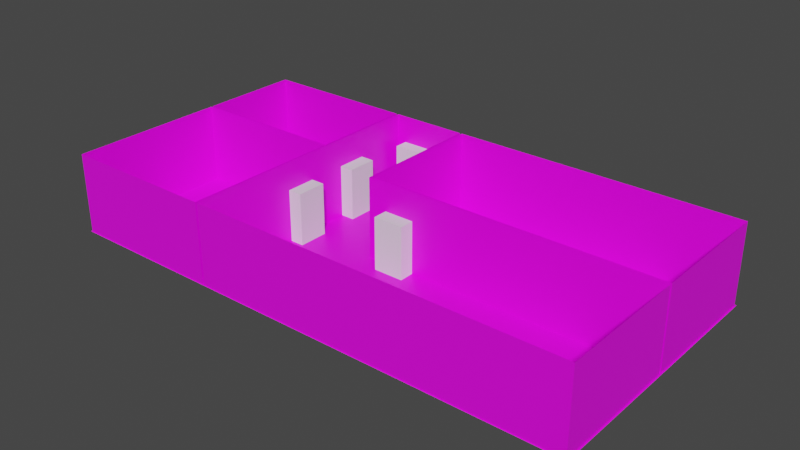 # Source: home.blend  (saved by Blender 3.1.7; exported with 4.5.12 LTS)
import bpy
from mathutils import Matrix  # noqa: F401  (used for matrix-valued properties, if any)

bpy.ops.wm.read_factory_settings(use_empty=True)
scene = bpy.context.scene
scene.name = 'Scene'

# ---- collections
col_collection = bpy.data.collections.new('Collection'); scene.collection.children.link(col_collection)

# ---- images (referenced by path relative to the original .blend; pixels are not part of the script)
import os
ASSET_DIR = os.environ.get("B2B_ASSET_DIR", "")  # directory of the original .blend (textures are referenced by path, not embedded)
HERE = os.path.dirname(os.path.abspath(__file__))  # packed textures are extracted next to this script under _unpacked/

def load_image(name, relpath, width, height, colorspace="sRGB"):
    """Load a texture the original file referenced (path relative to the .blend, or extracted next to this script)."""
    p = next((c for c in (os.path.join(HERE, relpath), os.path.join(ASSET_DIR, relpath)) if relpath and os.path.exists(c)), "")
    if p:
        img = bpy.data.images.load(p, check_existing=True)
        img.name = name
    else:  # same state as the original file: an image datablock whose file is absent (Cycles renders it pink)
        img = bpy.data.images.new(name, width, height)
        img.source = "FILE"
        img.filepath = "//" + (relpath or name)
    img.colorspace_settings.name = colorspace
    return img
img_untitled = load_image('Untitled', '', 1024, 1024, 'sRGB')

# ---- materials (node trees are filled in below, after node groups)
mat_sharedroom = bpy.data.materials.new('sharedRoom')
mat_sharedroom.use_transparent_shadow = False
mat_floor = bpy.data.materials.new('floor')
mat_floor.use_transparent_shadow = False
mat_empty = bpy.data.materials.new('empty')
mat_empty.use_transparent_shadow = False
mat_parentsroom = bpy.data.materials.new('parentsRoom')
mat_parentsroom.use_transparent_shadow = False
mat_kidsroom = bpy.data.materials.new('kidsRoom')
mat_kidsroom.use_transparent_shadow = False
mat_bathroom = bpy.data.materials.new('bathRoom')
mat_bathroom.use_transparent_shadow = False

# ---- material node trees
mat_sharedroom.use_nodes = True; mat_sharedroom.node_tree.nodes.clear()
_N = mat_sharedroom.node_tree.nodes; _L = mat_sharedroom.node_tree.links
n0 = _N.new('ShaderNodeBsdfPrincipled'); n0.name = 'Principled BSDF'; n0.location = (10, 300)
n0.distribution = 'GGX'
n0.subsurface_method = 'RANDOM_WALK_SKIN'
n0.inputs[3].default_value = 1.45
n0.inputs[27].default_value = (0.0, 0.0, 0.0, 1.0)
n0.inputs[28].default_value = 1.0
n1 = _N.new('ShaderNodeOutputMaterial'); n1.name = 'Material Output'; n1.location = (300, 300)
n2 = _N.new('ShaderNodeTexImage'); n2.name = 'Image Texture'; n2.location = (-296, 274)
n2.image = img_untitled
_L.new(n0.outputs[0], n1.inputs[0])
_L.new(n2.outputs[0], n0.inputs[0])
n1.is_active_output = True
mat_floor.use_nodes = True; mat_floor.node_tree.nodes.clear()
_N = mat_floor.node_tree.nodes; _L = mat_floor.node_tree.links
n0 = _N.new('ShaderNodeBsdfPrincipled'); n0.name = 'Principled BSDF'; n0.location = (10, 300)
n0.distribution = 'GGX'
n0.subsurface_method = 'RANDOM_WALK_SKIN'
n0.inputs[3].default_value = 1.45
n0.inputs[27].default_value = (0.0, 0.0, 0.0, 1.0)
n0.inputs[28].default_value = 1.0
n1 = _N.new('ShaderNodeOutputMaterial'); n1.name = 'Material Output'; n1.location = (300, 300)
_L.new(n0.outputs[0], n1.inputs[0])
n1.is_active_output = True
mat_empty.use_nodes = True; mat_empty.node_tree.nodes.clear()
_N = mat_empty.node_tree.nodes; _L = mat_empty.node_tree.links
n0 = _N.new('ShaderNodeBsdfPrincipled'); n0.name = 'Principled BSDF'; n0.location = (10, 300)
n0.distribution = 'GGX'
n0.subsurface_method = 'RANDOM_WALK_SKIN'
n0.inputs[0].default_value = (0.0, 0.0, 0.0, 1.0)
n0.inputs[3].default_value = 1.45
n0.inputs[27].default_value = (0.0, 0.0, 0.0, 1.0)
n0.inputs[28].default_value = 1.0
n1 = _N.new('ShaderNodeOutputMaterial'); n1.name = 'Material Output'; n1.location = (300, 300)
_L.new(n0.outputs[0], n1.inputs[0])
n1.is_active_output = True
mat_parentsroom.use_nodes = True; mat_parentsroom.node_tree.nodes.clear()
_N = mat_parentsroom.node_tree.nodes; _L = mat_parentsroom.node_tree.links
n0 = _N.new('ShaderNodeBsdfPrincipled'); n0.name = 'Principled BSDF'; n0.location = (10, 300)
n0.distribution = 'GGX'
n0.subsurface_method = 'RANDOM_WALK_SKIN'
n0.inputs[0].default_value = (0.5, 0.0, 0.0, 1.0)
n0.inputs[3].default_value = 1.45
n0.inputs[27].default_value = (0.0, 0.0, 0.0, 1.0)
n0.inputs[28].default_value = 1.0
n1 = _N.new('ShaderNodeOutputMaterial'); n1.name = 'Material Output'; n1.location = (300, 300)
_L.new(n0.outputs[0], n1.inputs[0])
n1.is_active_output = True
mat_kidsroom.use_nodes = True; mat_kidsroom.node_tree.nodes.clear()
_N = mat_kidsroom.node_tree.nodes; _L = mat_kidsroom.node_tree.links
n0 = _N.new('ShaderNodeBsdfPrincipled'); n0.name = 'Principled BSDF'; n0.location = (10, 300)
n0.distribution = 'GGX'
n0.subsurface_method = 'RANDOM_WALK_SKIN'
n0.inputs[0].default_value = (0.8, 0.7279, 0.03283, 1.0)
n0.inputs[3].default_value = 1.45
n0.inputs[27].default_value = (0.0, 0.0, 0.0, 1.0)
n0.inputs[28].default_value = 1.0
n1 = _N.new('ShaderNodeOutputMaterial'); n1.name = 'Material Output'; n1.location = (300, 300)
_L.new(n0.outputs[0], n1.inputs[0])
n1.is_active_output = True
mat_bathroom.use_nodes = True; mat_bathroom.node_tree.nodes.clear()
_N = mat_bathroom.node_tree.nodes; _L = mat_bathroom.node_tree.links
n0 = _N.new('ShaderNodeBsdfPrincipled'); n0.name = 'Principled BSDF'; n0.location = (10, 300)
n0.distribution = 'GGX'
n0.subsurface_method = 'RANDOM_WALK_SKIN'
n0.inputs[0].default_value = (0.03726, 0.3746, 0.8, 1.0)
n0.inputs[3].default_value = 1.45
n0.inputs[27].default_value = (0.0, 0.0, 0.0, 1.0)
n0.inputs[28].default_value = 1.0
n1 = _N.new('ShaderNodeOutputMaterial'); n1.name = 'Material Output'; n1.location = (300, 300)
_L.new(n0.outputs[0], n1.inputs[0])
n1.is_active_output = True

# ---- world
world_world = bpy.data.worlds.new('World'); scene.world = world_world
world_world.use_nodes = True; world_world.node_tree.nodes.clear()
_N = world_world.node_tree.nodes; _L = world_world.node_tree.links
n0 = _N.new('ShaderNodeOutputWorld'); n0.name = 'World Output'; n0.location = (300, 300)
n1 = _N.new('ShaderNodeBackground'); n1.name = 'Background'; n1.location = (10, 300)
n1.inputs[0].default_value = (0.05088, 0.05088, 0.05088, 1.0)
_L.new(n1.outputs[0], n0.inputs[0])
n0.is_active_output = True
world_world.color = (0.05088, 0.05088, 0.05088)
world_world.use_sun_shadow = False
world_world.sun_shadow_jitter_overblur = 0.0

# ---- meshes
me_plane = bpy.data.meshes.new('Plane')
me_plane.from_pydata([(-0.9942, -0.994, 0.0), (-0.4028, -0.994, 0.0), (-0.9942, 0.1914, 0.0), (-0.4028, 0.1914, 0.0), (-0.9942, 7.451e-09, 0.0), (-0.4028, 7.451e-09, 0.0), (-0.9942, -0.994, 3.0), (-0.4028, -0.994, 3.0), (-0.9942, 0.1914, 3.0), (-0.4028, 0.1914, 3.0), (-0.9942, 7.451e-09, 3.0), (-0.4028, 7.451e-09, 3.0)], [], [(6, 0, 4, 10), (9, 3, 5, 11), (10, 4, 2, 8), (8, 2, 3, 9), (11, 5, 1, 7), (1, 0, 6, 7)])
_uv = me_plane.uv_layers.new(name='UVMap')
_uv.uv.foreach_set('vector', [0.4993, 0.7984, 0.4993, 0.572, 0.9071, 0.572, 0.9071, 0.7984, 0.01153, 0.7919, 0.01153, 0.5745, 0.08924, 0.5745, 0.08924, 0.7919, 0.9071, 0.7984, 0.9071, 0.572, 0.9857, 0.572, 0.9857, 0.7984, 0.01352, 0.53, 0.01352, 0.2919, 0.4987, 0.2919, 0.4987, 0.53, 0.08924, 0.7919, 0.08924, 0.5745, 0.4928, 0.5745, 0.4928, 0.7919, 0.5044, 0.2988, 0.9933, 0.2988, 0.9933, 0.531, 0.5044, 0.531])
me_plane.materials.append(mat_sharedroom)
me_plane.use_remesh_fix_poles = True
me_plane.use_remesh_preserve_attributes = False
me_plane.update()
me_cube_001 = bpy.data.meshes.new('Cube.001')
me_cube_001.from_pydata([(-2.009, -1.0, -1.0), (-2.009, -1.0, 1.0), (-2.009, 1.0, -1.0), (-2.009, 1.0, 1.0), (-0.1088, -1.0, -1.0), (-0.1088, -1.0, 1.0), (-0.1088, 1.0, -1.0), (-0.1088, 1.0, 1.0), (-3.728, -5.506, -1.0), (-3.728, -5.506, 1.0), (-3.728, -3.606, -1.0), (-3.728, -3.606, 1.0), (-1.728, -5.506, -1.0), (-1.728, -5.506, 1.0), (-1.728, -3.606, -1.0), (-1.728, -3.606, 1.0), (-3.728, -9.893, -1.0), (-3.728, -9.893, 1.0), (-3.728, -7.993, -1.0), (-3.728, -7.993, 1.0), (-1.728, -9.893, -1.0), (-1.728, -9.893, 1.0), (-1.728, -7.993, -1.0), (-1.728, -7.993, 1.0), (3.409, -9.352, -1.0), (3.409, -9.352, 1.0), (3.409, -7.352, -1.0), (3.409, -7.352, 1.0), (5.309, -9.352, -1.0), (5.309, -9.352, 1.0), (5.309, -7.352, -1.0), (5.309, -7.352, 1.0)], [], [(0, 1, 3, 2), (2, 3, 7, 6), (6, 7, 5, 4), (4, 5, 1, 0), (2, 6, 4, 0), (7, 3, 1, 5), (8, 9, 11, 10), (10, 11, 15, 14), (14, 15, 13, 12), (12, 13, 9, 8), (10, 14, 12, 8), (15, 11, 9, 13), (16, 17, 19, 18), (18, 19, 23, 22), (22, 23, 21, 20), (20, 21, 17, 16), (18, 22, 20, 16), (23, 19, 17, 21), (24, 25, 27, 26), (26, 27, 31, 30), (30, 31, 29, 28), (28, 29, 25, 24), (26, 30, 28, 24), (31, 27, 25, 29)])
_uv = me_cube_001.uv_layers.new(name='UVMap')
_uv.uv.foreach_set('vector', [0.375, 0.0, 0.625, 0.0, 0.625, 0.25, 0.375, 0.25, 0.375, 0.25, 0.625, 0.25, 0.625, 0.5, 0.375, 0.5, 0.375, 0.5, 0.625, 0.5, 0.625, 0.75, 0.375, 0.75, 0.375, 0.75, 0.625, 0.75, 0.625, 1.0, 0.375, 1.0, 0.125, 0.5, 0.375, 0.5, 0.375, 0.75, 0.125, 0.75, 0.625, 0.5, 0.875, 0.5, 0.875, 0.75, 0.625, 0.75, 0.375, 0.0, 0.625, 0.0, 0.625, 0.25, 0.375, 0.25, 0.375, 0.25, 0.625, 0.25, 0.625, 0.5, 0.375, 0.5, 0.375, 0.5, 0.625, 0.5, 0.625, 0.75, 0.375, 0.75, 0.375, 0.75, 0.625, 0.75, 0.625, 1.0, 0.375, 1.0, 0.125, 0.5, 0.375, 0.5, 0.375, 0.75, 0.125, 0.75, 0.625, 0.5, 0.875, 0.5, 0.875, 0.75, 0.625, 0.75, 0.375, 0.0, 0.625, 0.0, 0.625, 0.25, 0.375, 0.25, 0.375, 0.25, 0.625, 0.25, 0.625, 0.5, 0.375, 0.5, 0.375, 0.5, 0.625, 0.5, 0.625, 0.75, 0.375, 0.75, 0.375, 0.75, 0.625, 0.75, 0.625, 1.0, 0.375, 1.0, 0.125, 0.5, 0.375, 0.5, 0.375, 0.75, 0.125, 0.75, 0.625, 0.5, 0.875, 0.5, 0.875, 0.75, 0.625, 0.75, 0.375, 0.0, 0.625, 0.0, 0.625, 0.25, 0.375, 0.25, 0.375, 0.25, 0.625, 0.25, 0.625, 0.5, 0.375, 0.5, 0.375, 0.5, 0.625, 0.5, 0.625, 0.75, 0.375, 0.75, 0.375, 0.75, 0.625, 0.75, 0.625, 1.0, 0.375, 1.0, 0.125, 0.5, 0.375, 0.5, 0.375, 0.75, 0.125, 0.75, 0.625, 0.5, 0.875, 0.5, 0.875, 0.75, 0.625, 0.75])
me_cube_001.use_remesh_fix_poles = True
me_cube_001.use_remesh_preserve_attributes = False
me_cube_001.update()
me_plane_002 = bpy.data.meshes.new('Plane.002')
me_plane_002.from_pydata([(1.0, 1.0, 0.0), (1.0, 0.2, 0.0), (-0.0993, 1.0, 0.0), (-0.0993, 0.2, 0.0), (1.0, 0.0, 0.0), (-0.0993, 0.0, 0.0)], [], [(3, 1, 0, 2), (5, 4, 1, 3)])
_uv = me_plane_002.uv_layers.new(name='UVMap')
_uv.uv.foreach_set('vector', [0.9859, 0.596, 0.01698, 0.596, 0.01698, 0.2746, 0.9859, 0.2746, 0.9859, 0.6764, 0.01698, 0.6764, 0.01698, 0.596, 0.9859, 0.596])
me_plane_002.materials.append(mat_sharedroom)
me_plane_002.use_remesh_fix_poles = True
me_plane_002.use_remesh_preserve_attributes = False
me_plane_002.update()
me_plane_003 = bpy.data.meshes.new('Plane.003')
me_plane_003.from_pydata([(1.0, -1.0, 0.0), (-0.4, -1.0, 0.0), (-0.4, 1.0, 0.0), (-0.4, 0.2, 0.0), (-0.0993, -1.0, 0.0), (-0.0993, 1.0, 0.0), (-0.0993, 0.2, 0.0), (1.0, 0.0, 0.0), (-0.4, 0.0, 0.0), (-0.0993, 0.0, 0.0)], [], [(8, 9, 6, 3), (3, 6, 5, 2), (1, 4, 9, 8), (4, 0, 7, 9)])
me_plane_003.polygons.foreach_set('material_index', [3, 3, 3, 3])
_uv = me_plane_003.uv_layers.new(name='UVMap')
_uv.uv.foreach_set('vector', [0.9724, 0.4856, 0.7682, 0.4856, 0.7682, 0.4241, 0.9724, 0.4241, 0.9724, 0.4241, 0.7682, 0.4241, 0.7682, 0.1782, 0.9724, 0.1782, 0.9724, 0.793, 0.7682, 0.793, 0.7682, 0.4856, 0.9724, 0.4856, 0.7682, 0.793, 0.02153, 0.793, 0.02153, 0.4856, 0.7682, 0.4856])
me_plane_003.materials.append(mat_floor)
me_plane_003.materials.append(mat_empty)
me_plane_003.materials.append(mat_parentsroom)
me_plane_003.materials.append(mat_sharedroom)
me_plane_003.materials.append(mat_kidsroom)
me_plane_003.materials.append(mat_bathroom)
me_plane_003.use_remesh_fix_poles = True
me_plane_003.use_remesh_preserve_attributes = False
me_plane_003.update()
me_plane_004 = bpy.data.meshes.new('Plane.004')
me_plane_004.from_pydata([(-1.0, -1.0, 0.0), (-0.4, -1.0, 0.0), (-1.0, 0.2, 0.0), (-0.4, 0.2, 0.0), (-1.0, 0.0, 0.0), (-0.4, 0.0, 0.0)], [], [(4, 5, 3, 2), (0, 1, 5, 4)])
_uv = me_plane_004.uv_layers.new(name='UVMap')
_uv.uv.foreach_set('vector', [0.9858, 0.1721, 0.01477, 0.1721, 0.01477, 0.01375, 0.9858, 0.01375, 0.9858, 0.9641, 0.01477, 0.9641, 0.01477, 0.1721, 0.9858, 0.1721])
me_plane_004.materials.append(mat_sharedroom)
me_plane_004.use_remesh_fix_poles = True
me_plane_004.use_remesh_preserve_attributes = False
me_plane_004.update()
me_plane_005 = bpy.data.meshes.new('Plane.005')
me_plane_005.from_pydata([(-1.0, 1.0, 0.0), (-0.4, 1.0, 0.0), (-1.0, 0.2, 0.0), (-0.4, 0.2, 0.0)], [], [(2, 3, 1, 0)])
_uv = me_plane_005.uv_layers.new(name='UVMap')
_uv.uv.foreach_set('vector', [0.9894, 0.8245, 0.01061, 0.8245, 0.01061, 0.1755, 0.9894, 0.1755])
me_plane_005.materials.append(mat_sharedroom)
me_plane_005.use_remesh_fix_poles = True
me_plane_005.use_remesh_preserve_attributes = False
me_plane_005.update()
me_plane_006 = bpy.data.meshes.new('Plane.006')
me_plane_006.from_pydata([(0.9955, -0.994, 0.0), (-0.3941, -0.994, 0.0), (-0.3941, 0.9877, 0.0), (-0.3941, 0.2, 0.0), (-0.0993, -0.994, 0.0), (-0.104, 0.9877, 0.0), (-0.104, 0.2, 0.0), (0.9955, -0.007895, 0.0), (-0.3941, 7.451e-09, 0.0), (-0.104, -0.007895, 0.0), (0.9955, -0.994, 3.0), (-0.3941, -0.994, 3.0), (-0.3941, 0.9877, 3.0), (-0.3941, 0.2, 3.0), (-0.0993, -0.994, 3.0), (-0.104, 0.9877, 3.0), (-0.104, 0.2, 3.0), (0.9955, -0.007895, 3.0), (-0.3941, 7.451e-09, 3.0), (-0.104, -0.007895, 3.0)], [], [(14, 4, 1, 11), (12, 2, 5, 15), (13, 3, 2, 12), (19, 9, 7, 17), (19, 16, 6, 9), (10, 0, 4, 14), (15, 5, 6, 16), (13, 18, 8, 3), (17, 7, 0, 10), (18, 11, 1, 8)])
_uv = me_plane_006.uv_layers.new(name='UVMap')
_uv.uv.foreach_set('vector', [0.7853, 0.7422, 0.7853, 0.5286, 0.9949, 0.5286, 0.9949, 0.7422, 0.7727, 0.4919, 0.7727, 0.2579, 0.9904, 0.2579, 0.9904, 0.4919, 0.455, 0.4985, 0.455, 0.2762, 0.7506, 0.2762, 0.7506, 0.4985, 0.233, 0.2367, 0.233, 0.01759, 0.9929, 0.01759, 0.9929, 0.2367, 0.9923, 0.9952, 0.9143, 0.9952, 0.9143, 0.7429, 0.9923, 0.7429, 0.006457, 0.7422, 0.006456, 0.5286, 0.7853, 0.5286, 0.7853, 0.7422, 0.6187, 0.9952, 0.6187, 0.7429, 0.9143, 0.7429, 0.9143, 0.9952, 0.455, 0.4985, 0.3799, 0.4985, 0.3799, 0.2762, 0.455, 0.2762, 0.005754, 0.9948, 0.005754, 0.7528, 0.4886, 0.7528, 0.4886, 0.9948, 0.3799, 0.4985, 0.006907, 0.4985, 0.006907, 0.2762, 0.3799, 0.2762])
me_plane_006.materials.append(mat_sharedroom)
me_plane_006.use_remesh_fix_poles = True
me_plane_006.use_remesh_preserve_attributes = False
me_plane_006.update()
me_plane_007 = bpy.data.meshes.new('Plane.007')
me_plane_007.from_pydata([(0.9955, 0.9877, 0.0), (0.9955, 0.2, 0.0), (-0.09494, 0.9877, 0.0), (-0.09494, 0.2, 0.0), (0.9955, 0.01248, 0.0), (-0.09494, 0.01248, 0.0), (0.9955, 0.9877, 3.0), (0.9955, 0.2, 3.0), (-0.09494, 0.9877, 3.0), (-0.09494, 0.2, 3.0), (0.9955, 0.01248, 3.0), (-0.09494, 0.01248, 3.0)], [], [(8, 2, 0, 6), (11, 10, 4, 5), (11, 5, 3, 9), (7, 1, 4, 10), (8, 9, 3, 2), (6, 0, 1, 7)])
_uv = me_plane_007.uv_layers.new(name='UVMap')
_uv.uv.foreach_set('vector', [0.006007, 0.9298, 0.006007, 0.6705, 0.9926, 0.6705, 0.9926, 0.9298, 0.9873, 0.6578, 0.007824, 0.6578, 0.007824, 0.4067, 0.9873, 0.4067, 0.5101, 0.3433, 0.51, 0.06929, 0.6017, 0.06929, 0.6017, 0.3433, 0.4027, 0.3413, 0.4027, 0.06787, 0.4945, 0.06787, 0.4945, 0.3413, 0.9866, 0.3433, 0.6017, 0.3433, 0.6017, 0.06929, 0.9866, 0.06929, 0.01697, 0.3413, 0.01697, 0.06787, 0.4027, 0.06787, 0.4027, 0.3413])
me_plane_007.materials.append(mat_sharedroom)
me_plane_007.use_remesh_fix_poles = True
me_plane_007.use_remesh_preserve_attributes = False
me_plane_007.update()
me_plane_008 = bpy.data.meshes.new('Plane.008')
me_plane_008.from_pydata([(-0.9942, 0.9877, 0.0), (-0.4028, 0.9877, 0.0), (-0.9942, 0.2074, 0.0), (-0.4028, 0.2074, 0.0), (-0.9942, 0.9877, 3.0), (-0.4028, 0.9877, 3.0), (-0.9942, 0.2074, 3.0), (-0.4028, 0.2074, 3.0)], [], [(7, 5, 1, 3), (6, 7, 3, 2), (4, 0, 1, 5), (2, 0, 4, 6)])
_uv = me_plane_008.uv_layers.new(name='UVMap')
_uv.uv.foreach_set('vector', [0.9839, 0.7958, 0.5824, 0.7958, 0.5824, 0.4902, 0.9839, 0.4902, 0.5771, 0.7973, 0.01035, 0.7973, 0.01035, 0.4873, 0.5771, 0.4873, 0.01313, 0.4761, 0.01313, 0.1762, 0.5784, 0.1762, 0.5784, 0.4761, 0.5889, 0.1735, 0.9848, 0.1735, 0.9848, 0.4812, 0.5889, 0.4812])
me_plane_008.materials.append(mat_sharedroom)
me_plane_008.use_remesh_fix_poles = True
me_plane_008.use_remesh_preserve_attributes = False
me_plane_008.update()

# ---- objects
ob_kidsroomwalls = bpy.data.objects.new('KidsRoomWalls', me_plane)
ob_cube = bpy.data.objects.new('Cube', me_cube_001)
ob_parentsroomfloor = bpy.data.objects.new('ParentsRoomFloor', me_plane_002)
ob_kitchenfloor = bpy.data.objects.new('KitchenFloor', me_plane_003)
ob_kidsroomfloor = bpy.data.objects.new('KidsRoomFloor', me_plane_004)
ob_bathroomfloor = bpy.data.objects.new('BathroomFloor', me_plane_005)
ob_kitchenwalls = bpy.data.objects.new('KitchenWalls', me_plane_006)
ob_parentsroomwalls = bpy.data.objects.new('ParentsRoomWalls', me_plane_007)
ob_bathroomwalls = bpy.data.objects.new('BathroomWalls', me_plane_008)

# ---- transforms, parenting, visibility, modifiers, constraints
ob_kidsroomwalls.location = (0.0, 0.0, 0.0)
ob_kidsroomwalls.scale = (10.0, 5.0, 1.0)
_m = ob_kidsroomwalls.modifiers.new('Boolean', 'BOOLEAN')
_m.object = ob_cube
ob_cube.location = (-2.381, 5.015, 0.9151)
ob_cube.scale = (0.6, 0.6, 1.05)
ob_parentsroomfloor.location = (0.0, 0.0, 0.0)
ob_parentsroomfloor.scale = (10.0, 5.0, 1.0)
ob_kitchenfloor.location = (0.0, 0.0, 0.0)
ob_kitchenfloor.scale = (10.0, 5.0, 1.0)
ob_kidsroomfloor.location = (0.0, 0.0, 0.0)
ob_kidsroomfloor.scale = (10.0, 5.0, 1.0)
ob_bathroomfloor.location = (0.0, 0.0, 0.0)
ob_bathroomfloor.scale = (10.0, 5.0, 1.0)
ob_kitchenwalls.location = (0.0, 0.0, 0.0)
ob_kitchenwalls.scale = (10.0, 5.0, 1.0)
_m = ob_kitchenwalls.modifiers.new('Boolean', 'BOOLEAN')
_m.object = ob_cube
ob_parentsroomwalls.location = (0.0, 0.0, 0.0)
ob_parentsroomwalls.scale = (10.0, 5.0, 1.0)
_m = ob_parentsroomwalls.modifiers.new('Boolean', 'BOOLEAN')
_m.object = ob_cube
ob_bathroomwalls.location = (0.0, 0.0, 0.0)
ob_bathroomwalls.scale = (10.0, 5.0, 1.0)
_m = ob_bathroomwalls.modifiers.new('Boolean', 'BOOLEAN')
_m.object = ob_cube

# ---- collection membership
col_collection.objects.link(ob_kidsroomwalls)
col_collection.objects.link(ob_cube)
col_collection.objects.link(ob_parentsroomfloor)
col_collection.objects.link(ob_kitchenfloor)
col_collection.objects.link(ob_kidsroomfloor)
col_collection.objects.link(ob_bathroomfloor)
col_collection.objects.link(ob_kitchenwalls)
col_collection.objects.link(ob_parentsroomwalls)
col_collection.objects.link(ob_bathroomwalls)

# ---- scene / render settings (as saved in the file)
scene.frame_start = 1; scene.frame_end = 250; scene.frame_set(1)
scene.render.engine = 'BLENDER_EEVEE_NEXT'
scene.cycles.sampling_pattern = 'TABULATED_SOBOL'
scene.cycles.use_light_tree = False
scene.view_settings.view_transform = 'Filmic'
bpy.context.view_layer.update()

# ---- added for rendering (the .blend has no active camera and no usable light): camera, sun
cam_auto = bpy.data.cameras.new('AutoCamera')
cam_auto.lens = 50.0
cam_auto.sensor_width = 36.0
cam_auto.clip_end = 1000.0
ob_auto_camera = bpy.data.objects.new('AutoCamera', cam_auto)
scene.collection.objects.link(ob_auto_camera)
ob_auto_camera.location = (21.1492, -25.0715, 18.3519)
ob_auto_camera.rotation_euler = (1.09748, -7.21219e-08, 0.694738)
scene.camera = ob_auto_camera
light_auto_sun = bpy.data.lights.new('AutoSun', 'SUN')
light_auto_sun.energy = 3.0
light_auto_sun.angle = 0.0523599
ob_auto_sun = bpy.data.objects.new('AutoSun', light_auto_sun)
scene.collection.objects.link(ob_auto_sun)
ob_auto_sun.rotation_euler = (0.872665, 0.174533, 0.523599)
bpy.context.view_layer.update()
